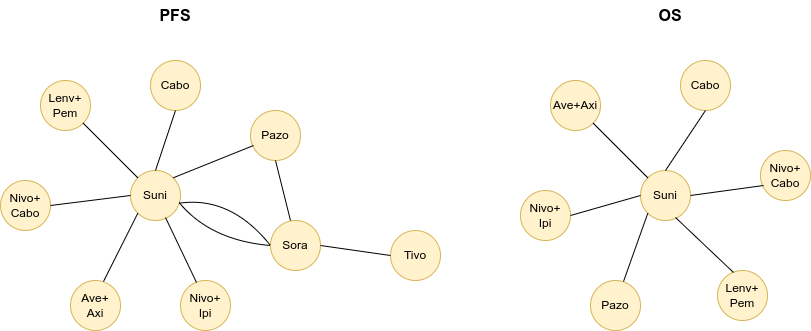

The diagram above was exported from draw.io. Its source (the exported page's mxGraphModel, read from the mxfile embedded in the PNG):
<mxGraphModel dx="797" dy="1180" grid="1" gridSize="10" guides="1" tooltips="1" connect="1" arrows="1" fold="1" page="1" pageScale="1" pageWidth="827" pageHeight="1169" math="0" shadow="0">
  <root>
    <mxCell id="0" />
    <mxCell id="1" parent="0" />
    <mxCell id="9idynjnz6ndo41R_Wl33-2" value="Suni" style="ellipse;whiteSpace=wrap;html=1;aspect=fixed;fillColor=#fff2cc;strokeColor=#d6b656;" vertex="1" parent="1">
      <mxGeometry x="240" y="390" width="50" height="50" as="geometry" />
    </mxCell>
    <mxCell id="9idynjnz6ndo41R_Wl33-4" value="Nivo+&lt;div&gt;Cabo&lt;/div&gt;" style="ellipse;whiteSpace=wrap;html=1;aspect=fixed;fillColor=#fff2cc;strokeColor=#d6b656;" vertex="1" parent="1">
      <mxGeometry x="110" y="400" width="50" height="50" as="geometry" />
    </mxCell>
    <mxCell id="9idynjnz6ndo41R_Wl33-7" value="Lenv+&lt;div&gt;Pem&lt;/div&gt;" style="ellipse;whiteSpace=wrap;html=1;aspect=fixed;fillColor=#fff2cc;strokeColor=#d6b656;" vertex="1" parent="1">
      <mxGeometry x="150" y="300" width="50" height="50" as="geometry" />
    </mxCell>
    <mxCell id="9idynjnz6ndo41R_Wl33-8" value="Cabo" style="ellipse;whiteSpace=wrap;html=1;aspect=fixed;fillColor=#fff2cc;strokeColor=#d6b656;" vertex="1" parent="1">
      <mxGeometry x="260" y="280" width="50" height="50" as="geometry" />
    </mxCell>
    <mxCell id="9idynjnz6ndo41R_Wl33-9" value="Pazo" style="ellipse;whiteSpace=wrap;html=1;aspect=fixed;fillColor=#fff2cc;strokeColor=#d6b656;" vertex="1" parent="1">
      <mxGeometry x="360" y="330" width="50" height="50" as="geometry" />
    </mxCell>
    <mxCell id="9idynjnz6ndo41R_Wl33-10" value="Sora" style="ellipse;whiteSpace=wrap;html=1;aspect=fixed;fillColor=#fff2cc;strokeColor=#d6b656;" vertex="1" parent="1">
      <mxGeometry x="380" y="440" width="50" height="50" as="geometry" />
    </mxCell>
    <mxCell id="9idynjnz6ndo41R_Wl33-11" value="Tivo" style="ellipse;whiteSpace=wrap;html=1;aspect=fixed;fillColor=#fff2cc;strokeColor=#d6b656;" vertex="1" parent="1">
      <mxGeometry x="500" y="450" width="50" height="50" as="geometry" />
    </mxCell>
    <mxCell id="9idynjnz6ndo41R_Wl33-12" value="Ave+&lt;div&gt;Axi&lt;/div&gt;" style="ellipse;whiteSpace=wrap;html=1;aspect=fixed;fillColor=#fff2cc;strokeColor=#d6b656;" vertex="1" parent="1">
      <mxGeometry x="180" y="500" width="50" height="50" as="geometry" />
    </mxCell>
    <mxCell id="9idynjnz6ndo41R_Wl33-13" value="Nivo+&lt;div&gt;Ipi&lt;/div&gt;" style="ellipse;whiteSpace=wrap;html=1;aspect=fixed;fillColor=#fff2cc;strokeColor=#d6b656;" vertex="1" parent="1">
      <mxGeometry x="290" y="500" width="50" height="50" as="geometry" />
    </mxCell>
    <mxCell id="9idynjnz6ndo41R_Wl33-14" value="" style="endArrow=none;html=1;rounded=0;exitX=1;exitY=0.5;exitDx=0;exitDy=0;entryX=0;entryY=0.5;entryDx=0;entryDy=0;" edge="1" parent="1" source="9idynjnz6ndo41R_Wl33-4" target="9idynjnz6ndo41R_Wl33-2">
      <mxGeometry width="50" height="50" relative="1" as="geometry">
        <mxPoint x="390" y="510" as="sourcePoint" />
        <mxPoint x="440" y="460" as="targetPoint" />
      </mxGeometry>
    </mxCell>
    <mxCell id="9idynjnz6ndo41R_Wl33-15" value="" style="endArrow=none;html=1;rounded=0;exitX=1;exitY=1;exitDx=0;exitDy=0;" edge="1" parent="1" source="9idynjnz6ndo41R_Wl33-7" target="9idynjnz6ndo41R_Wl33-2">
      <mxGeometry width="50" height="50" relative="1" as="geometry">
        <mxPoint x="170" y="435" as="sourcePoint" />
        <mxPoint x="250" y="425" as="targetPoint" />
      </mxGeometry>
    </mxCell>
    <mxCell id="9idynjnz6ndo41R_Wl33-16" value="" style="endArrow=none;html=1;rounded=0;exitX=0.5;exitY=1;exitDx=0;exitDy=0;entryX=0.5;entryY=0;entryDx=0;entryDy=0;" edge="1" parent="1" source="9idynjnz6ndo41R_Wl33-8" target="9idynjnz6ndo41R_Wl33-2">
      <mxGeometry width="50" height="50" relative="1" as="geometry">
        <mxPoint x="203" y="353" as="sourcePoint" />
        <mxPoint x="257" y="407" as="targetPoint" />
      </mxGeometry>
    </mxCell>
    <mxCell id="9idynjnz6ndo41R_Wl33-17" value="" style="endArrow=none;html=1;rounded=0;exitX=0.06;exitY=0.7;exitDx=0;exitDy=0;entryX=1;entryY=0;entryDx=0;entryDy=0;exitPerimeter=0;" edge="1" parent="1" source="9idynjnz6ndo41R_Wl33-9" target="9idynjnz6ndo41R_Wl33-2">
      <mxGeometry width="50" height="50" relative="1" as="geometry">
        <mxPoint x="295" y="340" as="sourcePoint" />
        <mxPoint x="275" y="400" as="targetPoint" />
      </mxGeometry>
    </mxCell>
    <mxCell id="9idynjnz6ndo41R_Wl33-19" value="" style="endArrow=none;html=1;rounded=0;exitX=0.66;exitY=0.02;exitDx=0;exitDy=0;entryX=0;entryY=1;entryDx=0;entryDy=0;exitPerimeter=0;" edge="1" parent="1" source="9idynjnz6ndo41R_Wl33-12" target="9idynjnz6ndo41R_Wl33-2">
      <mxGeometry width="50" height="50" relative="1" as="geometry">
        <mxPoint x="390" y="475" as="sourcePoint" />
        <mxPoint x="300" y="425" as="targetPoint" />
      </mxGeometry>
    </mxCell>
    <mxCell id="9idynjnz6ndo41R_Wl33-20" value="" style="endArrow=none;html=1;rounded=0;exitX=0.32;exitY=0.04;exitDx=0;exitDy=0;entryX=0.7;entryY=0.94;entryDx=0;entryDy=0;exitPerimeter=0;entryPerimeter=0;" edge="1" parent="1" source="9idynjnz6ndo41R_Wl33-13" target="9idynjnz6ndo41R_Wl33-2">
      <mxGeometry width="50" height="50" relative="1" as="geometry">
        <mxPoint x="223" y="511" as="sourcePoint" />
        <mxPoint x="257" y="443" as="targetPoint" />
      </mxGeometry>
    </mxCell>
    <mxCell id="9idynjnz6ndo41R_Wl33-25" value="" style="endArrow=none;html=1;rounded=0;exitX=0;exitY=0.5;exitDx=0;exitDy=0;entryX=0.972;entryY=0.64;entryDx=0;entryDy=0;entryPerimeter=0;curved=1;" edge="1" parent="1" source="9idynjnz6ndo41R_Wl33-10" target="9idynjnz6ndo41R_Wl33-2">
      <mxGeometry width="50" height="50" relative="1" as="geometry">
        <mxPoint x="380" y="450" as="sourcePoint" />
        <mxPoint x="300" y="482" as="targetPoint" />
        <Array as="points">
          <mxPoint x="320" y="460" />
        </Array>
      </mxGeometry>
    </mxCell>
    <mxCell id="9idynjnz6ndo41R_Wl33-27" value="" style="endArrow=none;html=1;rounded=0;exitX=0;exitY=0.5;exitDx=0;exitDy=0;entryX=0.964;entryY=0.656;entryDx=0;entryDy=0;entryPerimeter=0;curved=1;" edge="1" parent="1" source="9idynjnz6ndo41R_Wl33-10" target="9idynjnz6ndo41R_Wl33-2">
      <mxGeometry width="50" height="50" relative="1" as="geometry">
        <mxPoint x="390" y="475" as="sourcePoint" />
        <mxPoint x="299" y="432" as="targetPoint" />
        <Array as="points">
          <mxPoint x="340" y="415" />
        </Array>
      </mxGeometry>
    </mxCell>
    <mxCell id="9idynjnz6ndo41R_Wl33-28" value="" style="endArrow=none;html=1;rounded=0;exitX=0.5;exitY=1;exitDx=0;exitDy=0;entryX=0.4;entryY=0;entryDx=0;entryDy=0;entryPerimeter=0;" edge="1" parent="1" source="9idynjnz6ndo41R_Wl33-9" target="9idynjnz6ndo41R_Wl33-10">
      <mxGeometry width="50" height="50" relative="1" as="geometry">
        <mxPoint x="373" y="375" as="sourcePoint" />
        <mxPoint x="293" y="407" as="targetPoint" />
      </mxGeometry>
    </mxCell>
    <mxCell id="9idynjnz6ndo41R_Wl33-29" value="" style="endArrow=none;html=1;rounded=0;exitX=1;exitY=0.5;exitDx=0;exitDy=0;entryX=0;entryY=0.5;entryDx=0;entryDy=0;" edge="1" parent="1" source="9idynjnz6ndo41R_Wl33-10" target="9idynjnz6ndo41R_Wl33-11">
      <mxGeometry width="50" height="50" relative="1" as="geometry">
        <mxPoint x="395" y="390" as="sourcePoint" />
        <mxPoint x="410" y="450" as="targetPoint" />
      </mxGeometry>
    </mxCell>
    <mxCell id="9idynjnz6ndo41R_Wl33-31" value="PFS" style="text;html=1;align=center;verticalAlign=middle;whiteSpace=wrap;rounded=0;fontStyle=1;fontSize=16;" vertex="1" parent="1">
      <mxGeometry x="255" y="220" width="60" height="30" as="geometry" />
    </mxCell>
    <mxCell id="9idynjnz6ndo41R_Wl33-32" value="Suni" style="ellipse;whiteSpace=wrap;html=1;aspect=fixed;fillColor=#fff2cc;strokeColor=#d6b656;" vertex="1" parent="1">
      <mxGeometry x="750" y="390" width="50" height="50" as="geometry" />
    </mxCell>
    <mxCell id="9idynjnz6ndo41R_Wl33-33" value="Nivo+&lt;div&gt;Ipi&lt;/div&gt;" style="ellipse;whiteSpace=wrap;html=1;aspect=fixed;fillColor=#fff2cc;strokeColor=#d6b656;" vertex="1" parent="1">
      <mxGeometry x="630" y="410" width="50" height="50" as="geometry" />
    </mxCell>
    <mxCell id="9idynjnz6ndo41R_Wl33-34" value="Ave+Axi" style="ellipse;whiteSpace=wrap;html=1;aspect=fixed;fillColor=#fff2cc;strokeColor=#d6b656;" vertex="1" parent="1">
      <mxGeometry x="660" y="300" width="50" height="50" as="geometry" />
    </mxCell>
    <mxCell id="9idynjnz6ndo41R_Wl33-35" value="Cabo" style="ellipse;whiteSpace=wrap;html=1;aspect=fixed;fillColor=#fff2cc;strokeColor=#d6b656;" vertex="1" parent="1">
      <mxGeometry x="790" y="280" width="50" height="50" as="geometry" />
    </mxCell>
    <mxCell id="9idynjnz6ndo41R_Wl33-36" value="Nivo+&lt;div&gt;Cabo&lt;/div&gt;" style="ellipse;whiteSpace=wrap;html=1;aspect=fixed;fillColor=#fff2cc;strokeColor=#d6b656;" vertex="1" parent="1">
      <mxGeometry x="870" y="370" width="50" height="50" as="geometry" />
    </mxCell>
    <mxCell id="9idynjnz6ndo41R_Wl33-38" value="Pazo" style="ellipse;whiteSpace=wrap;html=1;aspect=fixed;fillColor=#fff2cc;strokeColor=#d6b656;" vertex="1" parent="1">
      <mxGeometry x="700" y="500" width="50" height="50" as="geometry" />
    </mxCell>
    <mxCell id="9idynjnz6ndo41R_Wl33-39" value="Lenv+&lt;div&gt;Pem&lt;/div&gt;" style="ellipse;whiteSpace=wrap;html=1;aspect=fixed;fillColor=#fff2cc;strokeColor=#d6b656;" vertex="1" parent="1">
      <mxGeometry x="827" y="490" width="50" height="50" as="geometry" />
    </mxCell>
    <mxCell id="9idynjnz6ndo41R_Wl33-40" value="" style="endArrow=none;html=1;rounded=0;exitX=1;exitY=0.5;exitDx=0;exitDy=0;entryX=0;entryY=0.5;entryDx=0;entryDy=0;" edge="1" parent="1" source="9idynjnz6ndo41R_Wl33-33" target="9idynjnz6ndo41R_Wl33-32">
      <mxGeometry width="50" height="50" relative="1" as="geometry">
        <mxPoint x="900" y="510" as="sourcePoint" />
        <mxPoint x="950" y="460" as="targetPoint" />
      </mxGeometry>
    </mxCell>
    <mxCell id="9idynjnz6ndo41R_Wl33-41" value="" style="endArrow=none;html=1;rounded=0;exitX=1;exitY=1;exitDx=0;exitDy=0;" edge="1" parent="1" source="9idynjnz6ndo41R_Wl33-34" target="9idynjnz6ndo41R_Wl33-32">
      <mxGeometry width="50" height="50" relative="1" as="geometry">
        <mxPoint x="680" y="435" as="sourcePoint" />
        <mxPoint x="760" y="425" as="targetPoint" />
      </mxGeometry>
    </mxCell>
    <mxCell id="9idynjnz6ndo41R_Wl33-42" value="" style="endArrow=none;html=1;rounded=0;exitX=0.5;exitY=1;exitDx=0;exitDy=0;entryX=0.5;entryY=0;entryDx=0;entryDy=0;" edge="1" parent="1" source="9idynjnz6ndo41R_Wl33-35" target="9idynjnz6ndo41R_Wl33-32">
      <mxGeometry width="50" height="50" relative="1" as="geometry">
        <mxPoint x="713" y="353" as="sourcePoint" />
        <mxPoint x="767" y="407" as="targetPoint" />
      </mxGeometry>
    </mxCell>
    <mxCell id="9idynjnz6ndo41R_Wl33-43" value="" style="endArrow=none;html=1;rounded=0;exitX=0.06;exitY=0.7;exitDx=0;exitDy=0;entryX=1;entryY=0.5;entryDx=0;entryDy=0;exitPerimeter=0;" edge="1" parent="1" source="9idynjnz6ndo41R_Wl33-36" target="9idynjnz6ndo41R_Wl33-32">
      <mxGeometry width="50" height="50" relative="1" as="geometry">
        <mxPoint x="805" y="340" as="sourcePoint" />
        <mxPoint x="785" y="400" as="targetPoint" />
      </mxGeometry>
    </mxCell>
    <mxCell id="9idynjnz6ndo41R_Wl33-44" value="" style="endArrow=none;html=1;rounded=0;exitX=0.66;exitY=0.02;exitDx=0;exitDy=0;entryX=0;entryY=1;entryDx=0;entryDy=0;exitPerimeter=0;" edge="1" parent="1" source="9idynjnz6ndo41R_Wl33-38" target="9idynjnz6ndo41R_Wl33-32">
      <mxGeometry width="50" height="50" relative="1" as="geometry">
        <mxPoint x="900" y="475" as="sourcePoint" />
        <mxPoint x="810" y="425" as="targetPoint" />
      </mxGeometry>
    </mxCell>
    <mxCell id="9idynjnz6ndo41R_Wl33-45" value="" style="endArrow=none;html=1;rounded=0;exitX=0.32;exitY=0.04;exitDx=0;exitDy=0;entryX=0.7;entryY=0.94;entryDx=0;entryDy=0;exitPerimeter=0;entryPerimeter=0;" edge="1" parent="1" source="9idynjnz6ndo41R_Wl33-39" target="9idynjnz6ndo41R_Wl33-32">
      <mxGeometry width="50" height="50" relative="1" as="geometry">
        <mxPoint x="733" y="511" as="sourcePoint" />
        <mxPoint x="767" y="443" as="targetPoint" />
      </mxGeometry>
    </mxCell>
    <mxCell id="9idynjnz6ndo41R_Wl33-49" value="OS" style="text;html=1;align=center;verticalAlign=middle;whiteSpace=wrap;rounded=0;fontStyle=1;fontSize=16;" vertex="1" parent="1">
      <mxGeometry x="750" y="220" width="60" height="30" as="geometry" />
    </mxCell>
  </root>
</mxGraphModel>